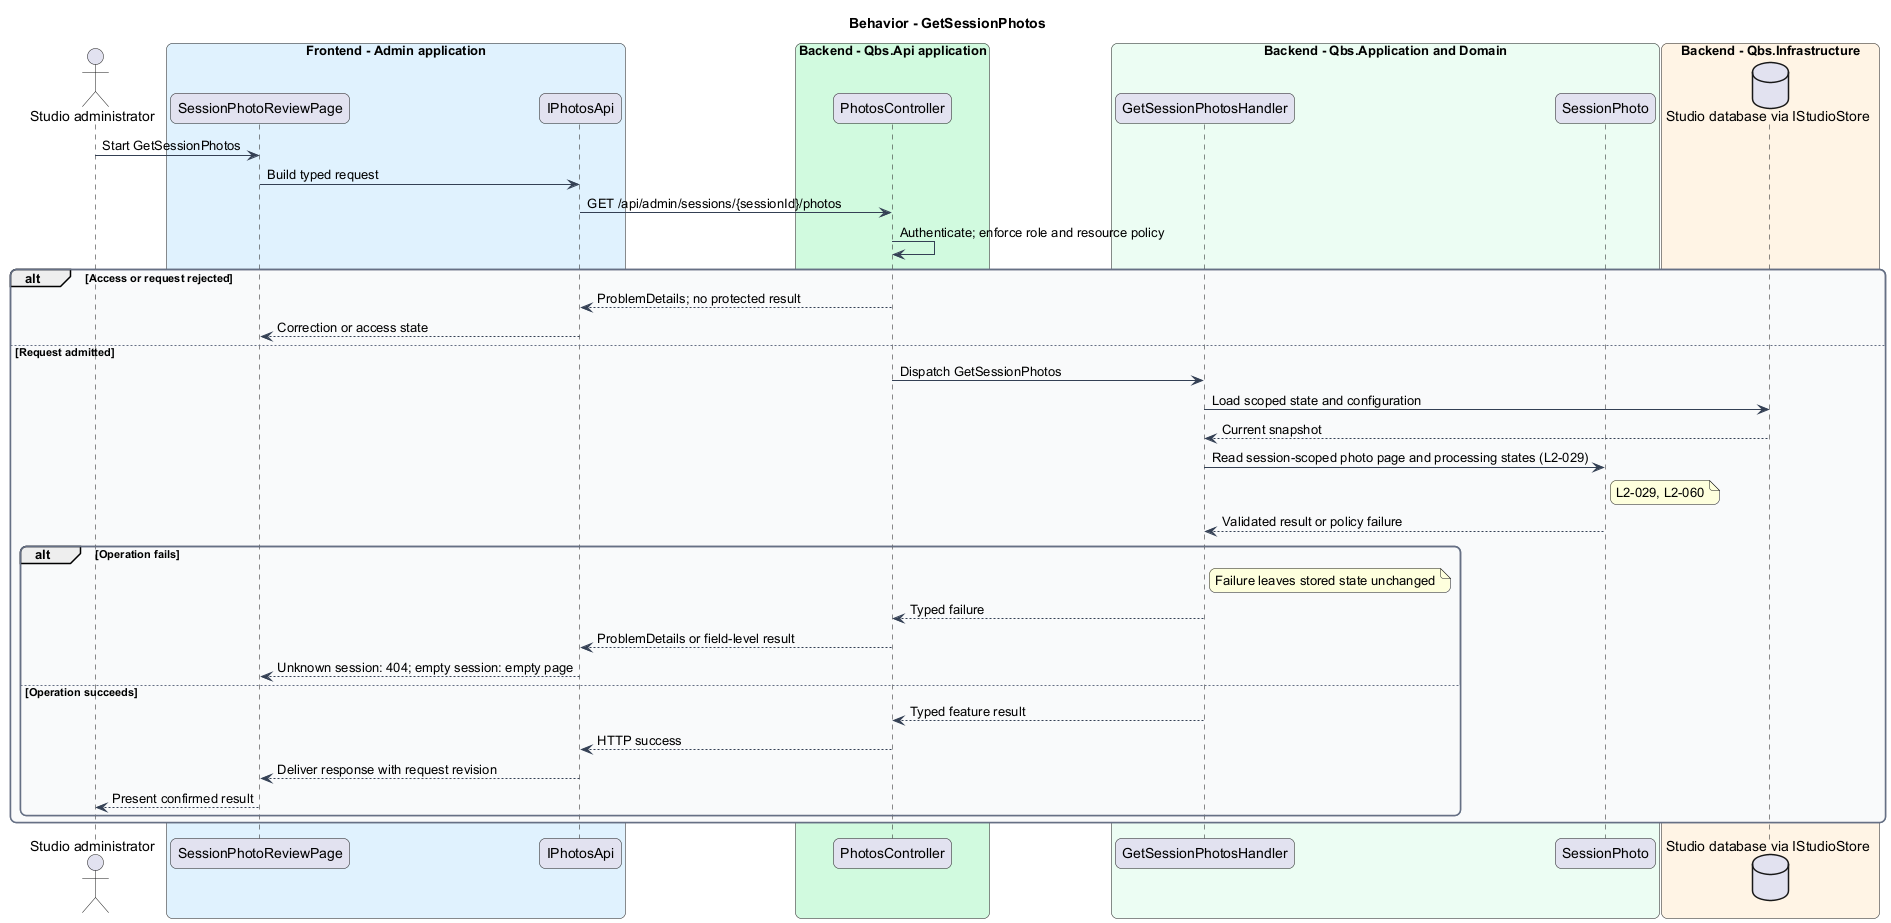

The diagram above was rendered by PlantUML. Its source (embedded in the PNG):
@startuml
skinparam backgroundColor #FFFFFF
skinparam shadowing false
skinparam roundcorner 12
skinparam defaultFontName Arial
skinparam ArrowColor #344054
skinparam rectangle {
  BorderColor #344054
  FontColor #101828
}
skinparam package {
  BorderColor #667085
  FontColor #101828
  BackgroundColor #F9FAFB
}
title Behavior - GetSessionPhotos
actor "Studio administrator" as actor
box "Frontend - Admin application" #E0F2FE
 participant "SessionPhotoReviewPage" as page
 participant "IPhotosApi" as client
end box
box "Backend - Qbs.Api application" #D1FADF
 participant "PhotosController" as controller
end box
box "Backend - Qbs.Application and Domain" #ECFDF3
 participant "GetSessionPhotosHandler" as handler
 participant "SessionPhoto" as entity
end box
box "Backend - Qbs.Infrastructure" #FFF4E5
 database "Studio database via IStudioStore" as db
end box
actor -> page : Start GetSessionPhotos
page -> client : Build typed request
client -> controller : GET /api/admin/sessions/{sessionId}/photos
controller -> controller : Authenticate; enforce role and resource policy
alt Access or request rejected
controller --> client : ProblemDetails; no protected result
client --> page : Correction or access state
else Request admitted
controller -> handler : Dispatch GetSessionPhotos
handler -> db : Load scoped state and configuration
db --> handler : Current snapshot
handler -> entity : Read session-scoped photo page and processing states (L2-029)
note right of entity
L2-029, L2-060
end note
entity --> handler : Validated result or policy failure
alt Operation fails
note right of handler : Failure leaves stored state unchanged
handler --> controller : Typed failure
controller --> client : ProblemDetails or field-level result
client --> page : Unknown session: 404; empty session: empty page
else Operation succeeds
handler --> controller : Typed feature result
controller --> client : HTTP success
client --> page : Deliver response with request revision
page --> actor : Present confirmed result
end
end
@enduml